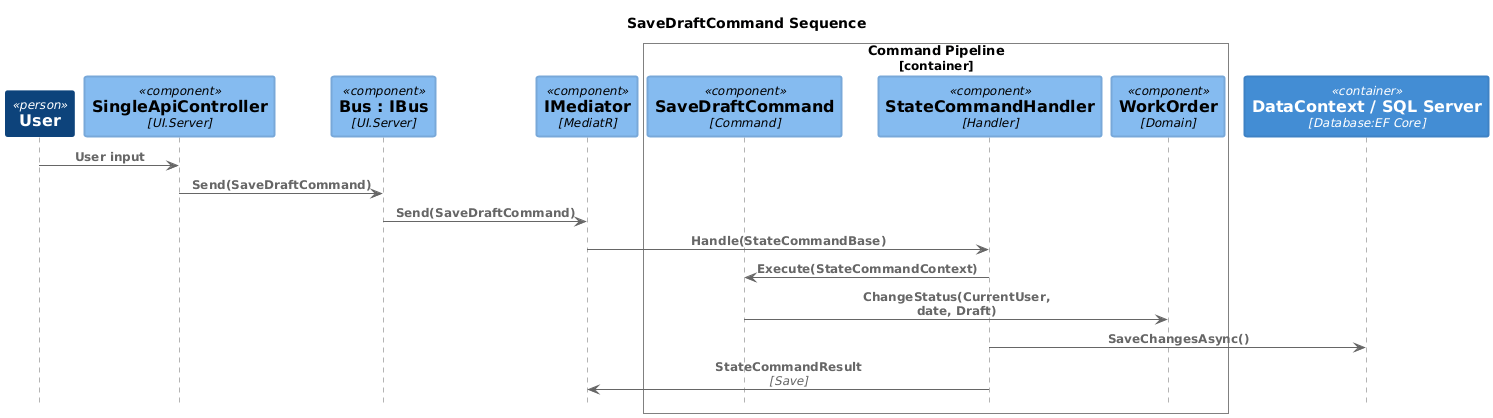

The diagram above was rendered by PlantUML. Its source (embedded in the PNG):
@startuml savedraftcommand-sequence-c4sequence
!pragma layout smetana
!include <C4/C4_Sequence>

UpdateElementStyle("system", $bgColor=#1a67be,$fontColor=#FFFFFF,$borderColor=#175eaa,$shadowing="false",$shape=RoundedBoxShape(),$borderStyle=SolidLine(),$borderThickness="2")
UpdateElementStyle("external_system", $bgColor=#999999,$fontColor=#FFFFFF,$borderColor=#8a8a8a,$shadowing="false",$shape=RoundedBoxShape(),$borderStyle=SolidLine(),$borderThickness="1")
UpdateElementStyle("person", $bgColor=#0d437b,$fontColor=#FFFFFF,$borderColor=#0d437b,$shadowing="false",$shape=RoundedBoxShape(),$borderStyle=SolidLine(),$borderThickness="2")
UpdateElementStyle("component", $bgColor=#85bbf0,$fontColor=#000000,$borderColor=#78a8d9,$shadowing="false",$shape=RoundedBoxShape(),$borderStyle=SolidLine(),$borderThickness="2")
UpdateElementStyle("external_component", $bgColor=#999999,$fontColor=#FFFFFF,$borderColor=#8a8a8a,$shadowing="false",$shape=RoundedBoxShape(),$borderStyle=SolidLine(),$borderThickness="1")
UpdateElementStyle("container", $bgColor=#438dd4,$fontColor=#FFFFFF,$borderColor=#3e82c5,$shadowing="false",$shape=RoundedBoxShape(),$borderStyle=SolidLine(),$borderThickness="2")
UpdateElementStyle("external_container", $bgColor=#999999,$fontColor=#FFFFFF,$borderColor=#8a8a8a,$shadowing="false",$shape=RoundedBoxShape(),$borderStyle=SolidLine(),$borderThickness="1")
UpdateBoundaryStyle($elementName=system,$fontColor=#000000,$bgColor=#FFFFFF,$borderColor=#000000,$shadowing="false",$shape=RoundedBoxShape())
UpdateBoundaryStyle($elementName=container,$fontColor=#000000,$bgColor=#FFFFFF,$borderColor=#000000,$shadowing="false",$shape=RoundedBoxShape())
UpdateBoundaryStyle($elementName=enterprise,$fontColor=#000000,$bgColor=#FFFFFF,$borderColor=#000000,$shadowing="false",$shape=RoundedBoxShape())
SHOW_PERSON_PORTRAIT()

title SaveDraftCommand Sequence

Person(user, "User", "")
Component(api, "SingleApiController", "UI.Server", "API endpoint")
Component(bus, "Bus : IBus", "UI.Server", "Message bus")
Component(mediator, "IMediator", "MediatR", "")

Container_Boundary(cmdBound, "Command Pipeline")
    Component(cmd, "SaveDraftCommand", "Command", "")
    Component(cmdHandler, "StateCommandHandler", "Handler", "")
    Component(order, "WorkOrder", "Domain", "")
Boundary_End()

ContainerDb(db, "DataContext / SQL Server", "Database:EF Core", "")

Rel(user, api, "User input")
Rel(api, bus, "Send(SaveDraftCommand)")
Rel(bus, mediator, "Send(SaveDraftCommand)")
Rel(mediator, cmdHandler, "Handle(StateCommandBase)")
Rel(cmdHandler, cmd, "Execute(StateCommandContext)")
Rel(cmd, order, "ChangeStatus(CurrentUser, date, Draft)")
Rel(cmdHandler, db, "SaveChangesAsync()")
Rel(cmdHandler, mediator, "StateCommandResult", "Save")
@enduml